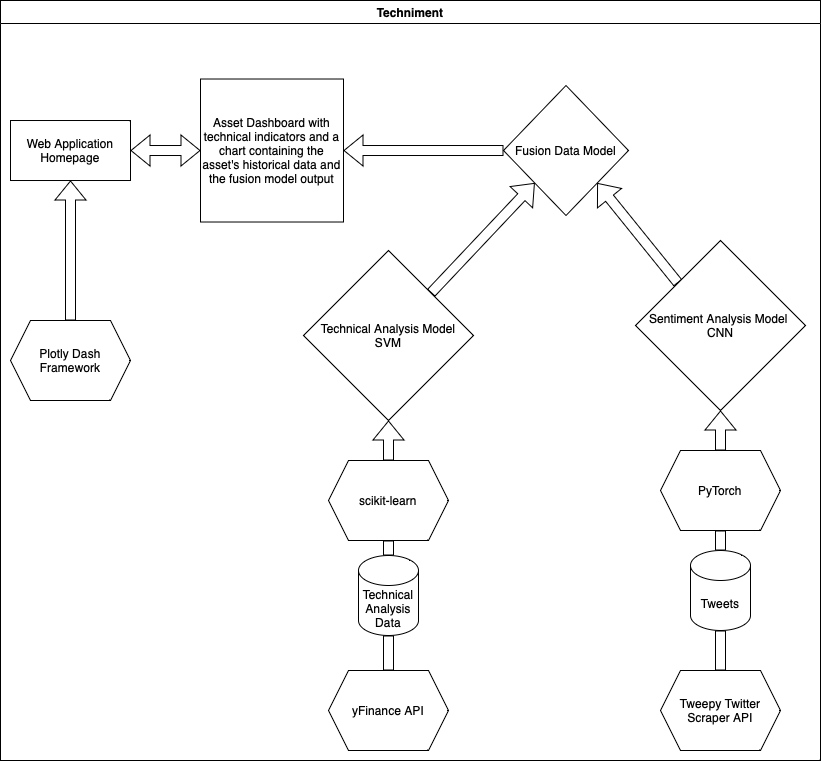

The diagram above was exported from draw.io. Its source (the exported page's mxGraphModel, read from the mxfile embedded in the PNG):
<mxGraphModel dx="1426" dy="800" grid="1" gridSize="10" guides="1" tooltips="1" connect="1" arrows="1" fold="1" page="1" pageScale="1" pageWidth="827" pageHeight="1169" math="0" shadow="0">
  <root>
    <mxCell id="0" />
    <mxCell id="1" parent="0" />
    <mxCell id="wppOzCst5dL83Ixd-cn6-4" value="Fusion Data Model" style="rhombus;whiteSpace=wrap;html=1;" vertex="1" parent="1">
      <mxGeometry x="510" y="115.00999999999999" width="125" height="130" as="geometry" />
    </mxCell>
    <mxCell id="wppOzCst5dL83Ixd-cn6-15" value="Technical Analysis Model&lt;br&gt;SVM" style="rhombus;whiteSpace=wrap;html=1;" vertex="1" parent="1">
      <mxGeometry x="310" y="280" width="170" height="170" as="geometry" />
    </mxCell>
    <mxCell id="wppOzCst5dL83Ixd-cn6-17" value="" style="shape=flexArrow;endArrow=classic;html=1;rounded=0;entryX=0;entryY=1;entryDx=0;entryDy=0;exitX=1;exitY=0;exitDx=0;exitDy=0;" edge="1" parent="1" source="wppOzCst5dL83Ixd-cn6-15" target="wppOzCst5dL83Ixd-cn6-4">
      <mxGeometry width="50" height="50" relative="1" as="geometry">
        <mxPoint x="390" y="420" as="sourcePoint" />
        <mxPoint x="440" y="370" as="targetPoint" />
      </mxGeometry>
    </mxCell>
    <mxCell id="wppOzCst5dL83Ixd-cn6-18" value="" style="shape=flexArrow;endArrow=classic;html=1;rounded=0;entryX=1;entryY=1;entryDx=0;entryDy=0;exitX=0;exitY=0;exitDx=0;exitDy=0;" edge="1" parent="1" source="wppOzCst5dL83Ixd-cn6-16" target="wppOzCst5dL83Ixd-cn6-4">
      <mxGeometry width="50" height="50" relative="1" as="geometry">
        <mxPoint x="390" y="420" as="sourcePoint" />
        <mxPoint x="440" y="370" as="targetPoint" />
      </mxGeometry>
    </mxCell>
    <mxCell id="wppOzCst5dL83Ixd-cn6-20" value="" style="shape=flexArrow;endArrow=classic;html=1;rounded=0;entryX=0.5;entryY=1;entryDx=0;entryDy=0;exitX=0.5;exitY=0;exitDx=0;exitDy=0;exitPerimeter=0;startArrow=none;" edge="1" parent="1" source="wppOzCst5dL83Ixd-cn6-33" target="wppOzCst5dL83Ixd-cn6-15">
      <mxGeometry width="50" height="50" relative="1" as="geometry">
        <mxPoint x="390" y="420" as="sourcePoint" />
        <mxPoint x="440" y="370" as="targetPoint" />
      </mxGeometry>
    </mxCell>
    <mxCell id="wppOzCst5dL83Ixd-cn6-24" value="Techniment" style="swimlane;whiteSpace=wrap;html=1;" vertex="1" parent="1">
      <mxGeometry x="7" y="30" width="820" height="760" as="geometry" />
    </mxCell>
    <mxCell id="wppOzCst5dL83Ixd-cn6-2" value="Plotly Dash Framework" style="shape=hexagon;perimeter=hexagonPerimeter2;whiteSpace=wrap;html=1;fixedSize=1;" vertex="1" parent="wppOzCst5dL83Ixd-cn6-24">
      <mxGeometry x="10" y="320" width="120" height="80" as="geometry" />
    </mxCell>
    <mxCell id="wppOzCst5dL83Ixd-cn6-5" value="Asset Dashboard with technical indicators and a chart containing the asset's historical data and the fusion model output" style="whiteSpace=wrap;html=1;aspect=fixed;" vertex="1" parent="wppOzCst5dL83Ixd-cn6-24">
      <mxGeometry x="200" y="78.51" width="143" height="143" as="geometry" />
    </mxCell>
    <mxCell id="wppOzCst5dL83Ixd-cn6-26" value="Web Application Homepage" style="rounded=0;whiteSpace=wrap;html=1;" vertex="1" parent="wppOzCst5dL83Ixd-cn6-24">
      <mxGeometry x="10" y="120.00999999999999" width="120" height="60" as="geometry" />
    </mxCell>
    <mxCell id="wppOzCst5dL83Ixd-cn6-27" value="" style="shape=flexArrow;endArrow=classic;html=1;rounded=0;entryX=0.5;entryY=1;entryDx=0;entryDy=0;" edge="1" parent="wppOzCst5dL83Ixd-cn6-24" source="wppOzCst5dL83Ixd-cn6-2" target="wppOzCst5dL83Ixd-cn6-26">
      <mxGeometry width="50" height="50" relative="1" as="geometry">
        <mxPoint x="373" y="390" as="sourcePoint" />
        <mxPoint x="423" y="340" as="targetPoint" />
      </mxGeometry>
    </mxCell>
    <mxCell id="wppOzCst5dL83Ixd-cn6-28" value="" style="shape=flexArrow;endArrow=classic;startArrow=classic;html=1;rounded=0;exitX=1;exitY=0.5;exitDx=0;exitDy=0;entryX=0;entryY=0.5;entryDx=0;entryDy=0;" edge="1" parent="wppOzCst5dL83Ixd-cn6-24" source="wppOzCst5dL83Ixd-cn6-26" target="wppOzCst5dL83Ixd-cn6-5">
      <mxGeometry width="100" height="100" relative="1" as="geometry">
        <mxPoint x="351" y="410" as="sourcePoint" />
        <mxPoint x="451" y="310" as="targetPoint" />
      </mxGeometry>
    </mxCell>
    <mxCell id="wppOzCst5dL83Ixd-cn6-16" value="Sentiment Analysis Model&amp;nbsp;&lt;br&gt;CNN" style="rhombus;whiteSpace=wrap;html=1;" vertex="1" parent="wppOzCst5dL83Ixd-cn6-24">
      <mxGeometry x="635" y="240" width="170" height="170" as="geometry" />
    </mxCell>
    <mxCell id="wppOzCst5dL83Ixd-cn6-22" value="" style="shape=flexArrow;endArrow=classic;html=1;rounded=0;exitX=0.5;exitY=0;exitDx=0;exitDy=0;exitPerimeter=0;startArrow=none;entryX=0.5;entryY=1;entryDx=0;entryDy=0;" edge="1" parent="wppOzCst5dL83Ixd-cn6-24" source="wppOzCst5dL83Ixd-cn6-29" target="wppOzCst5dL83Ixd-cn6-16">
      <mxGeometry width="50" height="50" relative="1" as="geometry">
        <mxPoint x="405" y="500" as="sourcePoint" />
        <mxPoint x="720" y="530" as="targetPoint" />
      </mxGeometry>
    </mxCell>
    <mxCell id="wppOzCst5dL83Ixd-cn6-29" value="PyTorch" style="shape=hexagon;perimeter=hexagonPerimeter2;whiteSpace=wrap;html=1;fixedSize=1;" vertex="1" parent="wppOzCst5dL83Ixd-cn6-24">
      <mxGeometry x="660" y="450" width="120" height="80" as="geometry" />
    </mxCell>
    <mxCell id="wppOzCst5dL83Ixd-cn6-30" value="" style="shape=flexArrow;endArrow=none;html=1;rounded=0;entryX=0.5;entryY=1;entryDx=0;entryDy=0;startArrow=none;" edge="1" parent="wppOzCst5dL83Ixd-cn6-24" source="wppOzCst5dL83Ixd-cn6-21" target="wppOzCst5dL83Ixd-cn6-29">
      <mxGeometry width="50" height="50" relative="1" as="geometry">
        <mxPoint x="730" y="520" as="sourcePoint" />
        <mxPoint x="730" y="440" as="targetPoint" />
      </mxGeometry>
    </mxCell>
    <mxCell id="wppOzCst5dL83Ixd-cn6-31" value="Tweepy Twitter Scraper API" style="shape=hexagon;perimeter=hexagonPerimeter2;whiteSpace=wrap;html=1;fixedSize=1;" vertex="1" parent="wppOzCst5dL83Ixd-cn6-24">
      <mxGeometry x="660" y="670" width="120" height="80" as="geometry" />
    </mxCell>
    <mxCell id="wppOzCst5dL83Ixd-cn6-21" value="Tweets" style="shape=cylinder3;whiteSpace=wrap;html=1;boundedLbl=1;backgroundOutline=1;size=15;" vertex="1" parent="wppOzCst5dL83Ixd-cn6-24">
      <mxGeometry x="690" y="550" width="60" height="80" as="geometry" />
    </mxCell>
    <mxCell id="wppOzCst5dL83Ixd-cn6-32" value="" style="shape=flexArrow;endArrow=none;html=1;rounded=0;entryX=0.5;entryY=1;entryDx=0;entryDy=0;" edge="1" parent="wppOzCst5dL83Ixd-cn6-24" source="wppOzCst5dL83Ixd-cn6-31" target="wppOzCst5dL83Ixd-cn6-21">
      <mxGeometry width="50" height="50" relative="1" as="geometry">
        <mxPoint x="727" y="700" as="sourcePoint" />
        <mxPoint x="727" y="560" as="targetPoint" />
      </mxGeometry>
    </mxCell>
    <mxCell id="wppOzCst5dL83Ixd-cn6-35" value="yFinance API" style="shape=hexagon;perimeter=hexagonPerimeter2;whiteSpace=wrap;html=1;fixedSize=1;" vertex="1" parent="wppOzCst5dL83Ixd-cn6-24">
      <mxGeometry x="328" y="670" width="120" height="80" as="geometry" />
    </mxCell>
    <mxCell id="wppOzCst5dL83Ixd-cn6-19" value="Technical Analysis Data" style="shape=cylinder3;whiteSpace=wrap;html=1;boundedLbl=1;backgroundOutline=1;size=15;" vertex="1" parent="wppOzCst5dL83Ixd-cn6-24">
      <mxGeometry x="358" y="555" width="60" height="80" as="geometry" />
    </mxCell>
    <mxCell id="wppOzCst5dL83Ixd-cn6-36" value="" style="shape=flexArrow;endArrow=none;html=1;rounded=0;entryX=0.5;entryY=1;entryDx=0;entryDy=0;" edge="1" parent="wppOzCst5dL83Ixd-cn6-24" source="wppOzCst5dL83Ixd-cn6-35" target="wppOzCst5dL83Ixd-cn6-19">
      <mxGeometry width="50" height="50" relative="1" as="geometry">
        <mxPoint x="388" y="660" as="sourcePoint" />
        <mxPoint x="388" y="540" as="targetPoint" />
      </mxGeometry>
    </mxCell>
    <mxCell id="wppOzCst5dL83Ixd-cn6-33" value="scikit-learn" style="shape=hexagon;perimeter=hexagonPerimeter2;whiteSpace=wrap;html=1;fixedSize=1;" vertex="1" parent="1">
      <mxGeometry x="335" y="490" width="120" height="80" as="geometry" />
    </mxCell>
    <mxCell id="wppOzCst5dL83Ixd-cn6-34" value="" style="shape=flexArrow;endArrow=none;html=1;rounded=0;entryX=0.5;entryY=1;entryDx=0;entryDy=0;startArrow=none;" edge="1" parent="1" source="wppOzCst5dL83Ixd-cn6-19" target="wppOzCst5dL83Ixd-cn6-33">
      <mxGeometry width="50" height="50" relative="1" as="geometry">
        <mxPoint x="395" y="580" as="sourcePoint" />
        <mxPoint x="395" y="450" as="targetPoint" />
      </mxGeometry>
    </mxCell>
    <mxCell id="wppOzCst5dL83Ixd-cn6-37" value="" style="shape=flexArrow;endArrow=classic;html=1;rounded=0;entryX=1;entryY=0.5;entryDx=0;entryDy=0;exitX=0;exitY=0.5;exitDx=0;exitDy=0;" edge="1" parent="1" source="wppOzCst5dL83Ixd-cn6-4" target="wppOzCst5dL83Ixd-cn6-5">
      <mxGeometry width="50" height="50" relative="1" as="geometry">
        <mxPoint x="390" y="410" as="sourcePoint" />
        <mxPoint x="440" y="360" as="targetPoint" />
      </mxGeometry>
    </mxCell>
  </root>
</mxGraphModel>